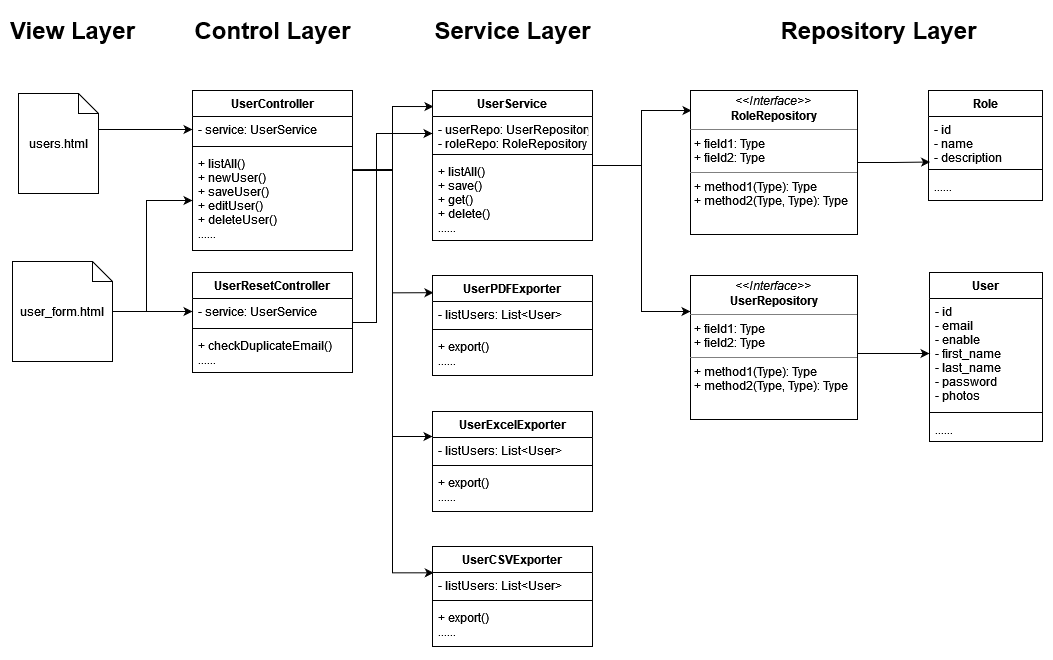

The diagram above was exported from draw.io. Its source (the exported page's mxGraphModel, read from the mxfile embedded in the PNG):
<mxGraphModel dx="2893" dy="1467" grid="0" gridSize="10" guides="1" tooltips="1" connect="1" arrows="1" fold="1" page="1" pageScale="1" pageWidth="850" pageHeight="1100" math="0" shadow="0">
  <root>
    <mxCell id="0" />
    <mxCell id="1" parent="0" />
    <mxCell id="nKeJy-Owggpb0LyohiS0-45" style="edgeStyle=orthogonalEdgeStyle;rounded=0;orthogonalLoop=1;jettySize=auto;html=1;entryX=0;entryY=0.5;entryDx=0;entryDy=0;" edge="1" parent="1" source="nKeJy-Owggpb0LyohiS0-1" target="nKeJy-Owggpb0LyohiS0-6">
      <mxGeometry relative="1" as="geometry">
        <Array as="points">
          <mxPoint x="140" y="133" />
          <mxPoint x="140" y="133" />
        </Array>
      </mxGeometry>
    </mxCell>
    <mxCell id="nKeJy-Owggpb0LyohiS0-1" value="users.html" style="shape=note;size=20;whiteSpace=wrap;html=1;" vertex="1" parent="1">
      <mxGeometry x="45" y="97" width="80" height="100" as="geometry" />
    </mxCell>
    <mxCell id="nKeJy-Owggpb0LyohiS0-46" style="edgeStyle=orthogonalEdgeStyle;rounded=0;orthogonalLoop=1;jettySize=auto;html=1;entryX=0;entryY=0.5;entryDx=0;entryDy=0;" edge="1" parent="1" source="nKeJy-Owggpb0LyohiS0-2" target="nKeJy-Owggpb0LyohiS0-8">
      <mxGeometry relative="1" as="geometry">
        <Array as="points">
          <mxPoint x="173" y="315" />
          <mxPoint x="173" y="204" />
        </Array>
      </mxGeometry>
    </mxCell>
    <mxCell id="nKeJy-Owggpb0LyohiS0-48" style="edgeStyle=orthogonalEdgeStyle;rounded=0;orthogonalLoop=1;jettySize=auto;html=1;" edge="1" parent="1" source="nKeJy-Owggpb0LyohiS0-2" target="nKeJy-Owggpb0LyohiS0-11">
      <mxGeometry relative="1" as="geometry" />
    </mxCell>
    <mxCell id="nKeJy-Owggpb0LyohiS0-2" value="user_form.html" style="shape=note;size=20;whiteSpace=wrap;html=1;" vertex="1" parent="1">
      <mxGeometry x="39" y="265" width="100" height="100" as="geometry" />
    </mxCell>
    <mxCell id="nKeJy-Owggpb0LyohiS0-3" value="View Layer" style="text;strokeColor=none;fillColor=none;html=1;fontSize=24;fontStyle=1;verticalAlign=middle;align=center;" vertex="1" parent="1">
      <mxGeometry x="49" y="14" width="100" height="40" as="geometry" />
    </mxCell>
    <mxCell id="nKeJy-Owggpb0LyohiS0-4" value="Control Layer" style="text;strokeColor=none;fillColor=none;html=1;fontSize=24;fontStyle=1;verticalAlign=middle;align=center;" vertex="1" parent="1">
      <mxGeometry x="249" y="14" width="100" height="40" as="geometry" />
    </mxCell>
    <mxCell id="nKeJy-Owggpb0LyohiS0-49" style="edgeStyle=orthogonalEdgeStyle;rounded=0;orthogonalLoop=1;jettySize=auto;html=1;entryX=0.006;entryY=0.107;entryDx=0;entryDy=0;entryPerimeter=0;" edge="1" parent="1" source="nKeJy-Owggpb0LyohiS0-5" target="nKeJy-Owggpb0LyohiS0-17">
      <mxGeometry relative="1" as="geometry" />
    </mxCell>
    <mxCell id="nKeJy-Owggpb0LyohiS0-51" style="edgeStyle=orthogonalEdgeStyle;rounded=0;orthogonalLoop=1;jettySize=auto;html=1;entryX=0.006;entryY=0.172;entryDx=0;entryDy=0;entryPerimeter=0;" edge="1" parent="1" source="nKeJy-Owggpb0LyohiS0-5" target="nKeJy-Owggpb0LyohiS0-21">
      <mxGeometry relative="1" as="geometry" />
    </mxCell>
    <mxCell id="nKeJy-Owggpb0LyohiS0-52" style="edgeStyle=orthogonalEdgeStyle;rounded=0;orthogonalLoop=1;jettySize=auto;html=1;entryX=0;entryY=0.25;entryDx=0;entryDy=0;" edge="1" parent="1" source="nKeJy-Owggpb0LyohiS0-5" target="nKeJy-Owggpb0LyohiS0-25">
      <mxGeometry relative="1" as="geometry" />
    </mxCell>
    <mxCell id="nKeJy-Owggpb0LyohiS0-54" style="edgeStyle=orthogonalEdgeStyle;rounded=0;orthogonalLoop=1;jettySize=auto;html=1;entryX=0.008;entryY=0.013;entryDx=0;entryDy=0;entryPerimeter=0;exitX=0.996;exitY=0.191;exitDx=0;exitDy=0;exitPerimeter=0;" edge="1" parent="1" source="nKeJy-Owggpb0LyohiS0-8" target="nKeJy-Owggpb0LyohiS0-30">
      <mxGeometry relative="1" as="geometry">
        <Array as="points">
          <mxPoint x="419" y="173" />
          <mxPoint x="419" y="576" />
        </Array>
      </mxGeometry>
    </mxCell>
    <mxCell id="nKeJy-Owggpb0LyohiS0-5" value="UserController" style="swimlane;fontStyle=1;align=center;verticalAlign=top;childLayout=stackLayout;horizontal=1;startSize=26;horizontalStack=0;resizeParent=1;resizeParentMax=0;resizeLast=0;collapsible=1;marginBottom=0;" vertex="1" parent="1">
      <mxGeometry x="219" y="94" width="160" height="160" as="geometry" />
    </mxCell>
    <mxCell id="nKeJy-Owggpb0LyohiS0-6" value="- service: UserService" style="text;strokeColor=none;fillColor=none;align=left;verticalAlign=top;spacingLeft=4;spacingRight=4;overflow=hidden;rotatable=0;points=[[0,0.5],[1,0.5]];portConstraint=eastwest;" vertex="1" parent="nKeJy-Owggpb0LyohiS0-5">
      <mxGeometry y="26" width="160" height="26" as="geometry" />
    </mxCell>
    <mxCell id="nKeJy-Owggpb0LyohiS0-7" value="" style="line;strokeWidth=1;fillColor=none;align=left;verticalAlign=middle;spacingTop=-1;spacingLeft=3;spacingRight=3;rotatable=0;labelPosition=right;points=[];portConstraint=eastwest;" vertex="1" parent="nKeJy-Owggpb0LyohiS0-5">
      <mxGeometry y="52" width="160" height="8" as="geometry" />
    </mxCell>
    <mxCell id="nKeJy-Owggpb0LyohiS0-8" value="+ listAll()&#10;+ newUser()&#10;+ saveUser()&#10;+ editUser()&#10;+ deleteUser()&#10;......&#10;" style="text;strokeColor=none;fillColor=none;align=left;verticalAlign=top;spacingLeft=4;spacingRight=4;overflow=hidden;rotatable=0;points=[[0,0.5],[1,0.5]];portConstraint=eastwest;" vertex="1" parent="nKeJy-Owggpb0LyohiS0-5">
      <mxGeometry y="60" width="160" height="100" as="geometry" />
    </mxCell>
    <mxCell id="nKeJy-Owggpb0LyohiS0-55" style="edgeStyle=orthogonalEdgeStyle;rounded=0;orthogonalLoop=1;jettySize=auto;html=1;entryX=0;entryY=0.5;entryDx=0;entryDy=0;" edge="1" parent="1" source="nKeJy-Owggpb0LyohiS0-10" target="nKeJy-Owggpb0LyohiS0-18">
      <mxGeometry relative="1" as="geometry">
        <Array as="points">
          <mxPoint x="403" y="326" />
          <mxPoint x="403" y="137" />
        </Array>
      </mxGeometry>
    </mxCell>
    <mxCell id="nKeJy-Owggpb0LyohiS0-10" value="UserResetController" style="swimlane;fontStyle=1;align=center;verticalAlign=top;childLayout=stackLayout;horizontal=1;startSize=26;horizontalStack=0;resizeParent=1;resizeParentMax=0;resizeLast=0;collapsible=1;marginBottom=0;" vertex="1" parent="1">
      <mxGeometry x="219" y="276" width="160" height="100" as="geometry" />
    </mxCell>
    <mxCell id="nKeJy-Owggpb0LyohiS0-11" value="- service: UserService" style="text;strokeColor=none;fillColor=none;align=left;verticalAlign=top;spacingLeft=4;spacingRight=4;overflow=hidden;rotatable=0;points=[[0,0.5],[1,0.5]];portConstraint=eastwest;" vertex="1" parent="nKeJy-Owggpb0LyohiS0-10">
      <mxGeometry y="26" width="160" height="26" as="geometry" />
    </mxCell>
    <mxCell id="nKeJy-Owggpb0LyohiS0-12" value="" style="line;strokeWidth=1;fillColor=none;align=left;verticalAlign=middle;spacingTop=-1;spacingLeft=3;spacingRight=3;rotatable=0;labelPosition=right;points=[];portConstraint=eastwest;" vertex="1" parent="nKeJy-Owggpb0LyohiS0-10">
      <mxGeometry y="52" width="160" height="8" as="geometry" />
    </mxCell>
    <mxCell id="nKeJy-Owggpb0LyohiS0-13" value="+ checkDuplicateEmail()&#10;......&#10;" style="text;strokeColor=none;fillColor=none;align=left;verticalAlign=top;spacingLeft=4;spacingRight=4;overflow=hidden;rotatable=0;points=[[0,0.5],[1,0.5]];portConstraint=eastwest;" vertex="1" parent="nKeJy-Owggpb0LyohiS0-10">
      <mxGeometry y="60" width="160" height="40" as="geometry" />
    </mxCell>
    <mxCell id="nKeJy-Owggpb0LyohiS0-16" value="Service Layer" style="text;strokeColor=none;fillColor=none;html=1;fontSize=24;fontStyle=1;verticalAlign=middle;align=center;" vertex="1" parent="1">
      <mxGeometry x="489" y="14" width="100" height="40" as="geometry" />
    </mxCell>
    <mxCell id="nKeJy-Owggpb0LyohiS0-56" style="edgeStyle=orthogonalEdgeStyle;rounded=0;orthogonalLoop=1;jettySize=auto;html=1;entryX=0.006;entryY=0.139;entryDx=0;entryDy=0;entryPerimeter=0;" edge="1" parent="1" source="nKeJy-Owggpb0LyohiS0-17" target="nKeJy-Owggpb0LyohiS0-35">
      <mxGeometry relative="1" as="geometry" />
    </mxCell>
    <mxCell id="nKeJy-Owggpb0LyohiS0-57" style="edgeStyle=orthogonalEdgeStyle;rounded=0;orthogonalLoop=1;jettySize=auto;html=1;entryX=0;entryY=0.25;entryDx=0;entryDy=0;" edge="1" parent="1" source="nKeJy-Owggpb0LyohiS0-17" target="nKeJy-Owggpb0LyohiS0-36">
      <mxGeometry relative="1" as="geometry" />
    </mxCell>
    <mxCell id="nKeJy-Owggpb0LyohiS0-17" value="UserService" style="swimlane;fontStyle=1;align=center;verticalAlign=top;childLayout=stackLayout;horizontal=1;startSize=26;horizontalStack=0;resizeParent=1;resizeParentMax=0;resizeLast=0;collapsible=1;marginBottom=0;" vertex="1" parent="1">
      <mxGeometry x="459" y="94" width="160" height="150" as="geometry" />
    </mxCell>
    <mxCell id="nKeJy-Owggpb0LyohiS0-18" value="- userRepo: UserRepository&#10;- roleRepo: RoleRepository" style="text;strokeColor=none;fillColor=none;align=left;verticalAlign=top;spacingLeft=4;spacingRight=4;overflow=hidden;rotatable=0;points=[[0,0.5],[1,0.5]];portConstraint=eastwest;" vertex="1" parent="nKeJy-Owggpb0LyohiS0-17">
      <mxGeometry y="26" width="160" height="34" as="geometry" />
    </mxCell>
    <mxCell id="nKeJy-Owggpb0LyohiS0-19" value="" style="line;strokeWidth=1;fillColor=none;align=left;verticalAlign=middle;spacingTop=-1;spacingLeft=3;spacingRight=3;rotatable=0;labelPosition=right;points=[];portConstraint=eastwest;" vertex="1" parent="nKeJy-Owggpb0LyohiS0-17">
      <mxGeometry y="60" width="160" height="8" as="geometry" />
    </mxCell>
    <mxCell id="nKeJy-Owggpb0LyohiS0-20" value="+ listAll()&#10;+ save()&#10;+ get()&#10;+ delete()&#10;......&#10;" style="text;strokeColor=none;fillColor=none;align=left;verticalAlign=top;spacingLeft=4;spacingRight=4;overflow=hidden;rotatable=0;points=[[0,0.5],[1,0.5]];portConstraint=eastwest;" vertex="1" parent="nKeJy-Owggpb0LyohiS0-17">
      <mxGeometry y="68" width="160" height="82" as="geometry" />
    </mxCell>
    <mxCell id="nKeJy-Owggpb0LyohiS0-21" value="UserPDFExporter" style="swimlane;fontStyle=1;align=center;verticalAlign=top;childLayout=stackLayout;horizontal=1;startSize=26;horizontalStack=0;resizeParent=1;resizeParentMax=0;resizeLast=0;collapsible=1;marginBottom=0;" vertex="1" parent="1">
      <mxGeometry x="459" y="279" width="160" height="100" as="geometry" />
    </mxCell>
    <mxCell id="nKeJy-Owggpb0LyohiS0-22" value="- listUsers: List&lt;User&gt;" style="text;strokeColor=none;fillColor=none;align=left;verticalAlign=top;spacingLeft=4;spacingRight=4;overflow=hidden;rotatable=0;points=[[0,0.5],[1,0.5]];portConstraint=eastwest;" vertex="1" parent="nKeJy-Owggpb0LyohiS0-21">
      <mxGeometry y="26" width="160" height="24" as="geometry" />
    </mxCell>
    <mxCell id="nKeJy-Owggpb0LyohiS0-23" value="" style="line;strokeWidth=1;fillColor=none;align=left;verticalAlign=middle;spacingTop=-1;spacingLeft=3;spacingRight=3;rotatable=0;labelPosition=right;points=[];portConstraint=eastwest;" vertex="1" parent="nKeJy-Owggpb0LyohiS0-21">
      <mxGeometry y="50" width="160" height="8" as="geometry" />
    </mxCell>
    <mxCell id="nKeJy-Owggpb0LyohiS0-24" value="+ export()&#10;......&#10;" style="text;strokeColor=none;fillColor=none;align=left;verticalAlign=top;spacingLeft=4;spacingRight=4;overflow=hidden;rotatable=0;points=[[0,0.5],[1,0.5]];portConstraint=eastwest;" vertex="1" parent="nKeJy-Owggpb0LyohiS0-21">
      <mxGeometry y="58" width="160" height="42" as="geometry" />
    </mxCell>
    <mxCell id="nKeJy-Owggpb0LyohiS0-25" value="UserExcelExporter" style="swimlane;fontStyle=1;align=center;verticalAlign=top;childLayout=stackLayout;horizontal=1;startSize=26;horizontalStack=0;resizeParent=1;resizeParentMax=0;resizeLast=0;collapsible=1;marginBottom=0;" vertex="1" parent="1">
      <mxGeometry x="459" y="415" width="160" height="100" as="geometry" />
    </mxCell>
    <mxCell id="nKeJy-Owggpb0LyohiS0-26" value="- listUsers: List&lt;User&gt;" style="text;strokeColor=none;fillColor=none;align=left;verticalAlign=top;spacingLeft=4;spacingRight=4;overflow=hidden;rotatable=0;points=[[0,0.5],[1,0.5]];portConstraint=eastwest;" vertex="1" parent="nKeJy-Owggpb0LyohiS0-25">
      <mxGeometry y="26" width="160" height="24" as="geometry" />
    </mxCell>
    <mxCell id="nKeJy-Owggpb0LyohiS0-27" value="" style="line;strokeWidth=1;fillColor=none;align=left;verticalAlign=middle;spacingTop=-1;spacingLeft=3;spacingRight=3;rotatable=0;labelPosition=right;points=[];portConstraint=eastwest;" vertex="1" parent="nKeJy-Owggpb0LyohiS0-25">
      <mxGeometry y="50" width="160" height="8" as="geometry" />
    </mxCell>
    <mxCell id="nKeJy-Owggpb0LyohiS0-28" value="+ export()&#10;......&#10;" style="text;strokeColor=none;fillColor=none;align=left;verticalAlign=top;spacingLeft=4;spacingRight=4;overflow=hidden;rotatable=0;points=[[0,0.5],[1,0.5]];portConstraint=eastwest;" vertex="1" parent="nKeJy-Owggpb0LyohiS0-25">
      <mxGeometry y="58" width="160" height="42" as="geometry" />
    </mxCell>
    <mxCell id="nKeJy-Owggpb0LyohiS0-29" value="UserCSVExporter" style="swimlane;fontStyle=1;align=center;verticalAlign=top;childLayout=stackLayout;horizontal=1;startSize=26;horizontalStack=0;resizeParent=1;resizeParentMax=0;resizeLast=0;collapsible=1;marginBottom=0;" vertex="1" parent="1">
      <mxGeometry x="459" y="550" width="160" height="100" as="geometry" />
    </mxCell>
    <mxCell id="nKeJy-Owggpb0LyohiS0-30" value="- listUsers: List&lt;User&gt;" style="text;strokeColor=none;fillColor=none;align=left;verticalAlign=top;spacingLeft=4;spacingRight=4;overflow=hidden;rotatable=0;points=[[0,0.5],[1,0.5]];portConstraint=eastwest;" vertex="1" parent="nKeJy-Owggpb0LyohiS0-29">
      <mxGeometry y="26" width="160" height="24" as="geometry" />
    </mxCell>
    <mxCell id="nKeJy-Owggpb0LyohiS0-31" value="" style="line;strokeWidth=1;fillColor=none;align=left;verticalAlign=middle;spacingTop=-1;spacingLeft=3;spacingRight=3;rotatable=0;labelPosition=right;points=[];portConstraint=eastwest;" vertex="1" parent="nKeJy-Owggpb0LyohiS0-29">
      <mxGeometry y="50" width="160" height="8" as="geometry" />
    </mxCell>
    <mxCell id="nKeJy-Owggpb0LyohiS0-32" value="+ export()&#10;......&#10;" style="text;strokeColor=none;fillColor=none;align=left;verticalAlign=top;spacingLeft=4;spacingRight=4;overflow=hidden;rotatable=0;points=[[0,0.5],[1,0.5]];portConstraint=eastwest;" vertex="1" parent="nKeJy-Owggpb0LyohiS0-29">
      <mxGeometry y="58" width="160" height="42" as="geometry" />
    </mxCell>
    <mxCell id="nKeJy-Owggpb0LyohiS0-33" value="Repository Layer" style="text;strokeColor=none;fillColor=none;html=1;fontSize=24;fontStyle=1;verticalAlign=middle;align=center;" vertex="1" parent="1">
      <mxGeometry x="855" y="14" width="100" height="40" as="geometry" />
    </mxCell>
    <mxCell id="nKeJy-Owggpb0LyohiS0-58" style="edgeStyle=orthogonalEdgeStyle;rounded=0;orthogonalLoop=1;jettySize=auto;html=1;entryX=0.014;entryY=0.929;entryDx=0;entryDy=0;entryPerimeter=0;" edge="1" parent="1" source="nKeJy-Owggpb0LyohiS0-35" target="nKeJy-Owggpb0LyohiS0-38">
      <mxGeometry relative="1" as="geometry" />
    </mxCell>
    <mxCell id="nKeJy-Owggpb0LyohiS0-35" value="&lt;p style=&quot;margin:0px;margin-top:4px;text-align:center;&quot;&gt;&lt;i&gt;&amp;lt;&amp;lt;Interface&amp;gt;&amp;gt;&lt;/i&gt;&lt;br&gt;&lt;b&gt;RoleRepository&lt;/b&gt;&lt;/p&gt;&lt;hr size=&quot;1&quot;&gt;&lt;p style=&quot;margin:0px;margin-left:4px;&quot;&gt;+ field1: Type&lt;br&gt;+ field2: Type&lt;/p&gt;&lt;hr size=&quot;1&quot;&gt;&lt;p style=&quot;margin:0px;margin-left:4px;&quot;&gt;+ method1(Type): Type&lt;br&gt;+ method2(Type, Type): Type&lt;/p&gt;" style="verticalAlign=top;align=left;overflow=fill;fontSize=12;fontFamily=Helvetica;html=1;" vertex="1" parent="1">
      <mxGeometry x="717" y="94" width="167" height="144" as="geometry" />
    </mxCell>
    <mxCell id="nKeJy-Owggpb0LyohiS0-59" style="edgeStyle=orthogonalEdgeStyle;rounded=0;orthogonalLoop=1;jettySize=auto;html=1;entryX=0;entryY=0.5;entryDx=0;entryDy=0;" edge="1" parent="1" source="nKeJy-Owggpb0LyohiS0-36" target="nKeJy-Owggpb0LyohiS0-42">
      <mxGeometry relative="1" as="geometry">
        <Array as="points">
          <mxPoint x="901" y="357" />
          <mxPoint x="901" y="357" />
        </Array>
      </mxGeometry>
    </mxCell>
    <mxCell id="nKeJy-Owggpb0LyohiS0-36" value="&lt;p style=&quot;margin:0px;margin-top:4px;text-align:center;&quot;&gt;&lt;i&gt;&amp;lt;&amp;lt;Interface&amp;gt;&amp;gt;&lt;/i&gt;&lt;br&gt;&lt;b&gt;UserRepository&lt;/b&gt;&lt;/p&gt;&lt;hr size=&quot;1&quot;&gt;&lt;p style=&quot;margin:0px;margin-left:4px;&quot;&gt;+ field1: Type&lt;br&gt;+ field2: Type&lt;/p&gt;&lt;hr size=&quot;1&quot;&gt;&lt;p style=&quot;margin:0px;margin-left:4px;&quot;&gt;+ method1(Type): Type&lt;br&gt;+ method2(Type, Type): Type&lt;/p&gt;" style="verticalAlign=top;align=left;overflow=fill;fontSize=12;fontFamily=Helvetica;html=1;" vertex="1" parent="1">
      <mxGeometry x="717" y="279" width="167" height="144" as="geometry" />
    </mxCell>
    <mxCell id="nKeJy-Owggpb0LyohiS0-37" value="Role" style="swimlane;fontStyle=1;align=center;verticalAlign=top;childLayout=stackLayout;horizontal=1;startSize=26;horizontalStack=0;resizeParent=1;resizeParentMax=0;resizeLast=0;collapsible=1;marginBottom=0;" vertex="1" parent="1">
      <mxGeometry x="955" y="94" width="114" height="110" as="geometry" />
    </mxCell>
    <mxCell id="nKeJy-Owggpb0LyohiS0-38" value="- id&#10;- name&#10;- description&#10;" style="text;strokeColor=none;fillColor=none;align=left;verticalAlign=top;spacingLeft=4;spacingRight=4;overflow=hidden;rotatable=0;points=[[0,0.5],[1,0.5]];portConstraint=eastwest;" vertex="1" parent="nKeJy-Owggpb0LyohiS0-37">
      <mxGeometry y="26" width="114" height="49" as="geometry" />
    </mxCell>
    <mxCell id="nKeJy-Owggpb0LyohiS0-39" value="" style="line;strokeWidth=1;fillColor=none;align=left;verticalAlign=middle;spacingTop=-1;spacingLeft=3;spacingRight=3;rotatable=0;labelPosition=right;points=[];portConstraint=eastwest;" vertex="1" parent="nKeJy-Owggpb0LyohiS0-37">
      <mxGeometry y="75" width="114" height="8" as="geometry" />
    </mxCell>
    <mxCell id="nKeJy-Owggpb0LyohiS0-40" value="......&#10;" style="text;strokeColor=none;fillColor=none;align=left;verticalAlign=top;spacingLeft=4;spacingRight=4;overflow=hidden;rotatable=0;points=[[0,0.5],[1,0.5]];portConstraint=eastwest;" vertex="1" parent="nKeJy-Owggpb0LyohiS0-37">
      <mxGeometry y="83" width="114" height="27" as="geometry" />
    </mxCell>
    <mxCell id="nKeJy-Owggpb0LyohiS0-41" value="User" style="swimlane;fontStyle=1;align=center;verticalAlign=top;childLayout=stackLayout;horizontal=1;startSize=26;horizontalStack=0;resizeParent=1;resizeParentMax=0;resizeLast=0;collapsible=1;marginBottom=0;" vertex="1" parent="1">
      <mxGeometry x="956" y="276" width="113" height="169" as="geometry" />
    </mxCell>
    <mxCell id="nKeJy-Owggpb0LyohiS0-42" value="- id&#10;- email&#10;- enable&#10;- first_name&#10;- last_name&#10;- password&#10;- photos&#10;&#10;&#10;" style="text;strokeColor=none;fillColor=none;align=left;verticalAlign=top;spacingLeft=4;spacingRight=4;overflow=hidden;rotatable=0;points=[[0,0.5],[1,0.5]];portConstraint=eastwest;" vertex="1" parent="nKeJy-Owggpb0LyohiS0-41">
      <mxGeometry y="26" width="113" height="110" as="geometry" />
    </mxCell>
    <mxCell id="nKeJy-Owggpb0LyohiS0-43" value="" style="line;strokeWidth=1;fillColor=none;align=left;verticalAlign=middle;spacingTop=-1;spacingLeft=3;spacingRight=3;rotatable=0;labelPosition=right;points=[];portConstraint=eastwest;" vertex="1" parent="nKeJy-Owggpb0LyohiS0-41">
      <mxGeometry y="136" width="113" height="8" as="geometry" />
    </mxCell>
    <mxCell id="nKeJy-Owggpb0LyohiS0-44" value="......&#10;" style="text;strokeColor=none;fillColor=none;align=left;verticalAlign=top;spacingLeft=4;spacingRight=4;overflow=hidden;rotatable=0;points=[[0,0.5],[1,0.5]];portConstraint=eastwest;" vertex="1" parent="nKeJy-Owggpb0LyohiS0-41">
      <mxGeometry y="144" width="113" height="25" as="geometry" />
    </mxCell>
  </root>
</mxGraphModel>